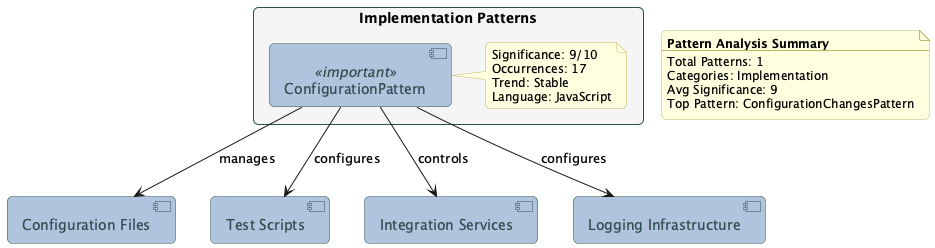

The diagram above was rendered by PlantUML. Its source (embedded in the PNG):
@startuml

' Styling
skinparam componentStyle uml2
skinparam packageStyle rectangle
skinparam backgroundColor white
skinparam roundCorner 10

' Custom styles
skinparam component {
  BackgroundColor LightSteelBlue
  BorderColor DarkSlateGray
  FontColor DarkSlateGray
  FontSize 14
}

skinparam package {
  BackgroundColor WhiteSmoke
  BorderColor DarkSlateGray
  FontColor DarkSlateGray
}

skinparam note {
  BackgroundColor LightYellow
  BorderColor DarkKhaki
  FontSize 12
}

' Main diagram
package "Implementation Patterns" {
  component [ConfigurationPattern] <<important>> as config
  note right of config
    Significance: 9/10
    Occurrences: 17
    Trend: Stable
    Language: JavaScript
  end note
}

' Key Components
component "Configuration Files" as files
component "Test Scripts" as tests
component "Integration Services" as services
component "Logging Infrastructure" as logging

' Relationships
config --> files : manages
config --> tests : configures
config --> services : controls
config --> logging : configures

' Summary metrics
note as Summary
**Pattern Analysis Summary**
----
Total Patterns: 1
Categories: Implementation
Avg Significance: 9
Top Pattern: ConfigurationChangesPattern
end note

@enduml